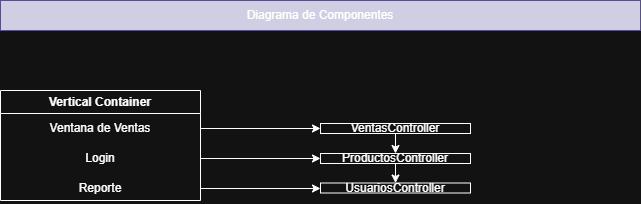

The diagram above was exported from draw.io. Its source (the exported page's mxGraphModel, read from the mxfile embedded in the PNG):
<mxGraphModel dx="1042" dy="626" grid="1" gridSize="10" guides="1" tooltips="1" connect="1" arrows="1" fold="1" page="1" pageScale="1" pageWidth="827" pageHeight="1169" math="0" shadow="0">
  <root>
    <mxCell id="0" />
    <mxCell id="1" parent="0" />
    <mxCell id="uC_Spc2z5U7suWVMlJNq-68" value="Diagrama de Componentes" style="text;html=1;whiteSpace=wrap;align=center;verticalAlign=middle;rounded=0;fillColor=#d0cee2;strokeColor=#56517e;" parent="1" vertex="1">
      <mxGeometry x="40" y="50" width="640" height="30" as="geometry" />
    </mxCell>
    <mxCell id="uC_Spc2z5U7suWVMlJNq-69" value="Vertical Container" style="swimlane;whiteSpace=wrap;html=1;" parent="1" vertex="1">
      <mxGeometry x="40" y="140" width="200" height="110" as="geometry" />
    </mxCell>
    <mxCell id="uC_Spc2z5U7suWVMlJNq-70" style="edgeStyle=orthogonalEdgeStyle;rounded=0;orthogonalLoop=1;jettySize=auto;html=1;" parent="uC_Spc2z5U7suWVMlJNq-69" source="uC_Spc2z5U7suWVMlJNq-71" edge="1">
      <mxGeometry relative="1" as="geometry">
        <mxPoint x="320" y="68" as="targetPoint" />
      </mxGeometry>
    </mxCell>
    <mxCell id="uC_Spc2z5U7suWVMlJNq-71" value="Login" style="text;html=1;whiteSpace=wrap;strokeColor=none;fillColor=none;align=center;verticalAlign=middle;rounded=0;" parent="uC_Spc2z5U7suWVMlJNq-69" vertex="1">
      <mxGeometry y="53" width="200" height="30" as="geometry" />
    </mxCell>
    <mxCell id="uC_Spc2z5U7suWVMlJNq-72" style="edgeStyle=orthogonalEdgeStyle;rounded=0;orthogonalLoop=1;jettySize=auto;html=1;" parent="uC_Spc2z5U7suWVMlJNq-69" source="uC_Spc2z5U7suWVMlJNq-73" edge="1">
      <mxGeometry relative="1" as="geometry">
        <mxPoint x="320" y="98" as="targetPoint" />
      </mxGeometry>
    </mxCell>
    <mxCell id="uC_Spc2z5U7suWVMlJNq-73" value="Reporte" style="text;html=1;whiteSpace=wrap;strokeColor=none;fillColor=none;align=center;verticalAlign=middle;rounded=0;" parent="uC_Spc2z5U7suWVMlJNq-69" vertex="1">
      <mxGeometry y="83" width="200" height="30" as="geometry" />
    </mxCell>
    <mxCell id="uC_Spc2z5U7suWVMlJNq-74" style="edgeStyle=orthogonalEdgeStyle;rounded=0;orthogonalLoop=1;jettySize=auto;html=1;" parent="1" source="uC_Spc2z5U7suWVMlJNq-75" edge="1">
      <mxGeometry relative="1" as="geometry">
        <mxPoint x="360" y="178" as="targetPoint" />
      </mxGeometry>
    </mxCell>
    <mxCell id="uC_Spc2z5U7suWVMlJNq-75" value="Ventana de Ventas" style="text;html=1;whiteSpace=wrap;strokeColor=none;fillColor=none;align=center;verticalAlign=middle;rounded=0;" parent="1" vertex="1">
      <mxGeometry x="40" y="163" width="200" height="30" as="geometry" />
    </mxCell>
    <mxCell id="uC_Spc2z5U7suWVMlJNq-76" style="edgeStyle=orthogonalEdgeStyle;rounded=0;orthogonalLoop=1;jettySize=auto;html=1;exitX=0.5;exitY=1;exitDx=0;exitDy=0;entryX=0.5;entryY=0;entryDx=0;entryDy=0;" parent="1" source="uC_Spc2z5U7suWVMlJNq-77" target="uC_Spc2z5U7suWVMlJNq-79" edge="1">
      <mxGeometry relative="1" as="geometry" />
    </mxCell>
    <mxCell id="uC_Spc2z5U7suWVMlJNq-77" value="VentasController" style="rounded=0;whiteSpace=wrap;html=1;" parent="1" vertex="1">
      <mxGeometry x="360" y="173" width="150" height="10" as="geometry" />
    </mxCell>
    <mxCell id="uC_Spc2z5U7suWVMlJNq-78" style="edgeStyle=orthogonalEdgeStyle;rounded=0;orthogonalLoop=1;jettySize=auto;html=1;exitX=0.5;exitY=1;exitDx=0;exitDy=0;entryX=0.5;entryY=0;entryDx=0;entryDy=0;" parent="1" source="uC_Spc2z5U7suWVMlJNq-79" target="uC_Spc2z5U7suWVMlJNq-80" edge="1">
      <mxGeometry relative="1" as="geometry" />
    </mxCell>
    <mxCell id="uC_Spc2z5U7suWVMlJNq-79" value="ProductosController" style="rounded=0;whiteSpace=wrap;html=1;" parent="1" vertex="1">
      <mxGeometry x="360" y="203" width="150" height="10" as="geometry" />
    </mxCell>
    <mxCell id="uC_Spc2z5U7suWVMlJNq-80" value="UsuariosController" style="rounded=0;whiteSpace=wrap;html=1;" parent="1" vertex="1">
      <mxGeometry x="360" y="232.5" width="150" height="10" as="geometry" />
    </mxCell>
  </root>
</mxGraphModel>